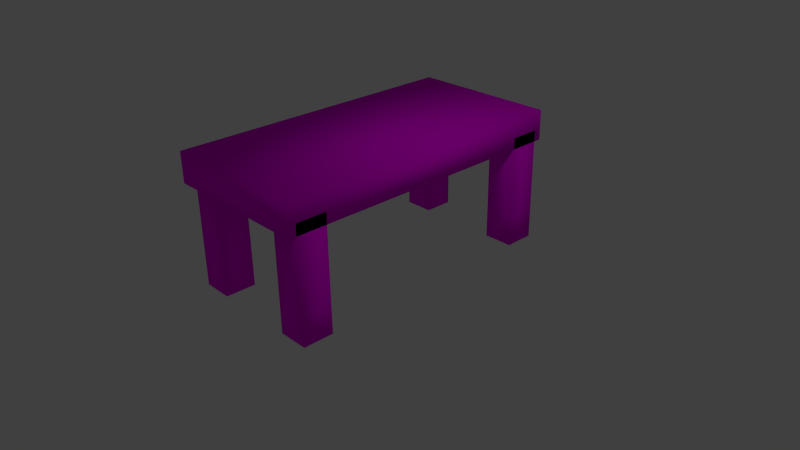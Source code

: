 # Source: table.blend  (saved by Blender 2.66.1; exported with 4.5.12 LTS)
import bpy
from mathutils import Matrix  # noqa: F401  (used for matrix-valued properties, if any)

bpy.ops.wm.read_factory_settings(use_empty=True)
scene = bpy.context.scene
scene.name = 'Scene'

# ---- collections
col_collection_1 = bpy.data.collections.new('Collection 1'); scene.collection.children.link(col_collection_1)

# ---- images (referenced by path relative to the original .blend; pixels are not part of the script)
import os
ASSET_DIR = os.environ.get("B2B_ASSET_DIR", "")  # directory of the original .blend (textures are referenced by path, not embedded)
HERE = os.path.dirname(os.path.abspath(__file__))  # packed textures are extracted next to this script under _unpacked/

def load_image(name, relpath, width, height, colorspace="sRGB"):
    """Load a texture the original file referenced (path relative to the .blend, or extracted next to this script)."""
    p = next((c for c in (os.path.join(HERE, relpath), os.path.join(ASSET_DIR, relpath)) if relpath and os.path.exists(c)), "")
    if p:
        img = bpy.data.images.load(p, check_existing=True)
        img.name = name
    else:  # same state as the original file: an image datablock whose file is absent (Cycles renders it pink)
        img = bpy.data.images.new(name, width, height)
        img.source = "FILE"
        img.filepath = "//" + (relpath or name)
    img.colorspace_settings.name = colorspace
    return img
img_walnut_wood_flooring_002_jpg = load_image('Walnut-Wood-Flooring-002.jpg', 'Walnut-Wood-Flooring-002.jpg', 1024, 1024, 'sRGB')

# ---- materials (node trees are filled in below, after node groups)
mat_material = bpy.data.materials.new('Material')
mat_material.alpha_threshold = 0.0
mat_material.diffuse_color = (0.8, 0.5609, 0.4036, 1.0)
mat_material.roughness = 0.5
mat_material.line_color = (0.0, 0.0, 0.0, 1.0)

# ---- material node trees
mat_material.use_nodes = True; mat_material.node_tree.nodes.clear()
_N = mat_material.node_tree.nodes; _L = mat_material.node_tree.links
n0 = _N.new('ShaderNodeOutputMaterial'); n0.name = 'Material Output'; n0.location = (300, 300)
n0.width = 120
n1 = _N.new('ShaderNodeBsdfDiffuse'); n1.name = 'Diffuse BSDF'; n1.location = (10, 300)
n2 = _N.new('ShaderNodeTexImage'); n2.name = 'Image Texture'; n2.location = (-190, 300)
n2.width = 150
n2.image = img_walnut_wood_flooring_002_jpg
_L.new(n1.outputs[0], n0.inputs[0])
_L.new(n2.outputs[0], n1.inputs[0])
n0.is_active_output = True

# ---- world
world_world = bpy.data.worlds.new('World'); scene.world = world_world
world_world.color = (0.05088, 0.05088, 0.05088)
world_world.use_sun_shadow = False
world_world.sun_shadow_jitter_overblur = 0.0
world_world.cycles.sampling_method = 'MANUAL'
world_world.cycles.sample_map_resolution = 256

# ---- cameras
cam_camera = bpy.data.cameras.new('Camera')
cam_camera.clip_end = 100.0
cam_camera.lens = 35.0
cam_camera.sensor_width = 32.0
cam_camera.sensor_height = 18.0
cam_camera.ortho_scale = 7.314
cam_camera.dof.focus_distance = 0.0

# ---- lights
light_lamp = bpy.data.lights.new('Lamp', 'POINT')
light_lamp.transmission_factor = 0.0
light_lamp.cutoff_distance = 30.0
light_lamp.energy = 100.0
light_lamp.shadow_buffer_clip_start = 1.001
light_lamp.shadow_soft_size = 0.1
light_lamp.shadow_maximum_resolution = 0.006
light_lamp.use_absolute_resolution = True
light_lamp.cycles.use_multiple_importance_sampling = False

# ---- meshes
me_cube = bpy.data.meshes.new('Cube')
me_cube.from_pydata([(1.0, 2.0, 0.3), (1.0, -2.0, 0.3), (-1.0, -2.0, 0.3), (-1.0, 2.0, 0.3), (1.0, 2.0, 0.7), (1.0, -2.0, 0.7), (-1.0, -2.0, 0.7), (-1.0, 2.0, 0.7), (-0.9, -1.9, -1.05), (-0.9, -1.5, -1.05), (-0.5, -1.5, -1.05), (-0.5, -1.9, -1.05), (-0.9, -1.9, -0.65), (-0.9, -1.5, -0.65), (-0.5, -1.5, -0.65), (-0.5, -1.9, -0.65), (0.6, -1.9, -1.05), (0.6, -1.5, -1.05), (1.0, -1.5, -1.05), (1.0, -1.9, -1.05), (0.6, -1.9, -0.65), (0.6, -1.5, -0.65), (1.0, -1.5, -0.65), (1.0, -1.9, -0.65), (5.555e+04, -1.9, -1.05), (5.555e+04, -1.5, -1.05), (5.555e+04, -1.5, -1.05), (5.555e+04, -1.9, -1.05), (5.555e+04, -1.9, -0.65), (5.555e+04, -1.5, -0.65), (5.555e+04, -1.5, -0.65), (5.555e+04, -1.9, -0.65), (5.556e+04, -1.9, -1.05), (5.556e+04, -1.5, -1.05), (5.556e+04, -1.5, -1.05), (5.556e+04, -1.9, -1.05), (5.556e+04, -1.9, -0.65), (5.556e+04, -1.5, -0.65), (5.556e+04, -1.5, -0.65), (5.556e+04, -1.9, -0.65), (1.0, 1.5, -0.65), (1.0, 1.9, -0.65), (0.6, 1.9, -0.65), (0.6, 1.5, -0.65), (1.0, 1.5, -1.05), (1.0, 1.9, -1.05), (0.6, 1.9, -1.05), (0.6, 1.5, -1.05), (-0.5, 1.5, -0.65), (-0.5, 1.9, -0.65), (-0.9, 1.9, -0.65), (-0.9, 1.5, -0.65), (-0.5, 1.5, -1.05), (-0.5, 1.9, -1.05), (-0.9, 1.9, -1.05), (-0.9, 1.5, -1.05), (5.555e+04, -1.9, 1.95), (5.555e+04, -1.5, 1.95), (5.555e+04, -1.5, 1.95), (5.555e+04, -1.9, 1.95), (5.555e+04, -1.9, 2.35), (5.555e+04, -1.5, 2.35), (5.555e+04, -1.5, 2.35), (5.555e+04, -1.9, 2.35), (5.556e+04, -1.9, 1.95), (5.556e+04, -1.5, 1.95), (5.556e+04, -1.5, 1.95), (5.556e+04, -1.9, 1.95), (5.556e+04, -1.9, 2.35), (5.556e+04, -1.5, 2.35), (5.556e+04, -1.5, 2.35), (5.556e+04, -1.9, 2.35), (-0.9, -1.9, 0.45), (-0.9, -1.5, 0.45), (-0.5, -1.5, 0.45), (-0.5, -1.9, 0.45), (0.6, -1.9, 0.45), (0.6, -1.5, 0.45), (1.0, -1.5, 0.45), (1.0, -1.9, 0.45), (1.0, 1.5, 0.45), (1.0, 1.9, 0.45), (0.6, 1.9, 0.45), (0.6, 1.5, 0.45), (-0.5, 1.5, 0.45), (-0.5, 1.9, 0.45), (-0.9, 1.9, 0.45), (-0.9, 1.5, 0.45)], [], [(0, 1, 2, 3), (4, 7, 6, 5), (0, 4, 5, 1), (1, 5, 6, 2), (2, 6, 7, 3), (4, 0, 3, 7), (12, 13, 9, 8), (13, 14, 10, 9), (14, 15, 11, 10), (15, 12, 8, 11), (8, 9, 10, 11), (42, 43, 83, 82), (20, 21, 17, 16), (21, 22, 18, 17), (22, 23, 19, 18), (23, 20, 16, 19), (16, 17, 18, 19), (48, 49, 85, 84), (28, 29, 25, 24), (29, 30, 26, 25), (30, 31, 27, 26), (31, 28, 24, 27), (24, 25, 26, 27), (31, 30, 29, 28), (36, 37, 33, 32), (37, 38, 34, 33), (38, 39, 35, 34), (39, 36, 32, 35), (32, 33, 34, 35), (39, 38, 37, 36), (22, 21, 77, 78), (47, 46, 45, 44), (40, 43, 47, 44), (41, 40, 44, 45), (42, 41, 45, 46), (43, 42, 46, 47), (13, 12, 72, 73), (55, 54, 53, 52), (48, 51, 55, 52), (49, 48, 52, 53), (50, 49, 53, 54), (51, 50, 54, 55), (60, 61, 57, 56), (61, 62, 58, 57), (62, 63, 59, 58), (63, 60, 56, 59), (56, 57, 58, 59), (63, 62, 61, 60), (68, 69, 65, 64), (69, 70, 66, 65), (70, 71, 67, 66), (71, 68, 64, 67), (64, 65, 66, 67), (71, 70, 69, 68), (75, 74, 73, 72), (79, 78, 77, 76), (80, 81, 82, 83), (84, 85, 86, 87), (20, 23, 79, 76), (21, 20, 76, 77), (43, 40, 80, 83), (15, 14, 74, 75), (41, 42, 82, 81), (50, 51, 87, 86), (51, 48, 84, 87), (23, 22, 78, 79), (49, 50, 86, 85), (14, 13, 73, 74), (40, 41, 81, 80), (12, 15, 75, 72)])
me_cube.polygons.foreach_set('use_smooth', [True] * 70)
me_cube.materials.append(mat_material)
me_cube.use_remesh_preserve_volume = False
me_cube.use_remesh_preserve_attributes = False
me_cube.use_mirror_vertex_groups = False
me_cube.update()

# ---- objects
ob_cube = bpy.data.objects.new('Cube', me_cube)
ob_lamp = bpy.data.objects.new('Lamp', light_lamp)
ob_camera = bpy.data.objects.new('Camera', cam_camera)

# ---- transforms, parenting, visibility, modifiers, constraints
ob_cube.location = (0.0, 0.0, 1.0)
ob_cube.lock_rotations_4d = False
ob_cube.empty_display_type = 'ARROWS'
ob_cube.lineart.crease_threshold = 0.0
ob_lamp.location = (4.076, 1.005, 5.904)
ob_lamp.rotation_euler = (0.6503, 0.05522, 1.866)
ob_lamp.lock_rotations_4d = False
ob_lamp.empty_display_type = 'ARROWS'
ob_lamp.color = (0.0, 0.0, 0.0, 0.0)
ob_lamp.lineart.crease_threshold = 0.0
ob_camera.location = (7.481, -6.508, 5.344)
ob_camera.rotation_euler = (1.109, 0.01082, 0.8149)
ob_camera.lock_rotations_4d = False
ob_camera.empty_display_type = 'ARROWS'
ob_camera.color = (0.0, 0.0, 0.0, 0.0)
ob_camera.display_type = 'WIRE'
ob_camera.lineart.crease_threshold = 0.0

# ---- collection membership
col_collection_1.objects.link(ob_cube)
col_collection_1.objects.link(ob_lamp)
col_collection_1.objects.link(ob_camera)

# ---- scene / render settings (as saved in the file)
scene.camera = ob_camera
scene.frame_start = 1; scene.frame_end = 250; scene.frame_set(1)
scene.render.engine = 'CYCLES'
scene.render.image_settings.color_mode = 'RGB'
scene.render.image_settings.compression = 90
scene.render.resolution_percentage = 50
scene.render.dither_intensity = 0.0
scene.render.bake_margin = 2
scene.cycles.use_denoising = False
scene.cycles.samples = 250
scene.cycles.sampling_pattern = 'TABULATED_SOBOL'
scene.cycles.light_sampling_threshold = 0.0
scene.cycles.use_adaptive_sampling = False
scene.cycles.use_light_tree = False
scene.cycles.blur_glossy = 0.0
scene.cycles.volume_bounces = 1
scene.cycles.pixel_filter_type = 'GAUSSIAN'
scene.cycles.sample_clamp_direct = 0.98
scene.cycles.sample_clamp_indirect = 0.98
scene.view_settings.view_transform = 'Standard'
bpy.context.view_layer.update()
